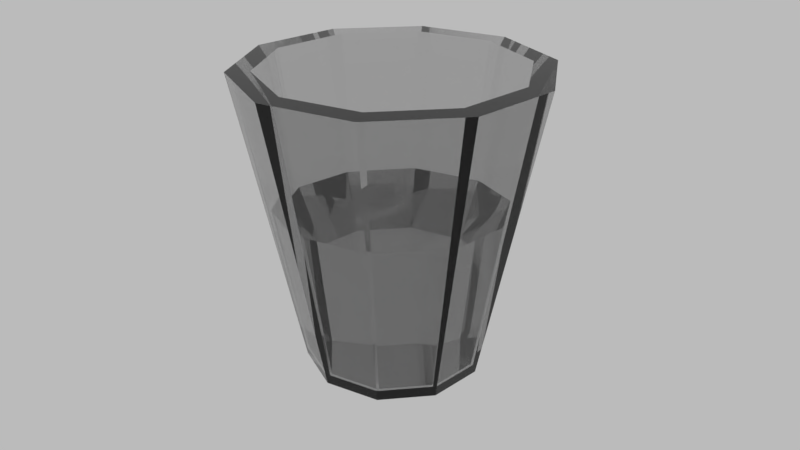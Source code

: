 # Source: water_cup.blend  (saved by Blender 2.78.0; exported with 4.5.12 LTS)
import bpy
from mathutils import Matrix  # noqa: F401  (used for matrix-valued properties, if any)

bpy.ops.wm.read_factory_settings(use_empty=True)
scene = bpy.context.scene
scene.name = 'Scene'

# ---- collections
col_collection_1 = bpy.data.collections.new('Collection 1'); scene.collection.children.link(col_collection_1)

# ---- images (referenced by path relative to the original .blend; pixels are not part of the script)
import os
ASSET_DIR = os.environ.get("B2B_ASSET_DIR", "")  # directory of the original .blend (textures are referenced by path, not embedded)
HERE = os.path.dirname(os.path.abspath(__file__))  # packed textures are extracted next to this script under _unpacked/

def load_image(name, relpath, width, height, colorspace="sRGB"):
    """Load a texture the original file referenced (path relative to the .blend, or extracted next to this script)."""
    p = next((c for c in (os.path.join(HERE, relpath), os.path.join(ASSET_DIR, relpath)) if relpath and os.path.exists(c)), "")
    if p:
        img = bpy.data.images.load(p, check_existing=True)
        img.name = name
    else:  # same state as the original file: an image datablock whose file is absent (Cycles renders it pink)
        img = bpy.data.images.new(name, width, height)
        img.source = "FILE"
        img.filepath = "//" + (relpath or name)
    img.colorspace_settings.name = colorspace
    return img
img_cup_texture = load_image('cup_texture', 'cup_texture.png', 1024, 1024, 'sRGB')

# ---- materials (node trees are filled in below, after node groups)
mat_material = bpy.data.materials.new('Material')
mat_material.alpha_threshold = 0.0
mat_material.roughness = 0.5
mat_material.line_color = (0.0, 0.0, 0.0, 1.0)

# ---- material node trees
mat_material.use_nodes = True; mat_material.node_tree.nodes.clear()
_N = mat_material.node_tree.nodes; _L = mat_material.node_tree.links
n0 = _N.new('ShaderNodeOutputMaterial'); n0.name = 'Material Output'; n0.location = (300, 300)
n1 = _N.new('ShaderNodeBsdfGlass'); n1.name = 'Glass BSDF'; n1.location = (10, 300)
n1.distribution = 'BECKMANN'
n1.inputs[0].default_value = (0.8, 0.8, 0.8, 1.0)
n1.inputs[2].default_value = 1.45
n2 = _N.new('ShaderNodeTexImage'); n2.name = 'Image Texture'; n2.location = (-171, 255)
n2.width = 140
n2.image = img_cup_texture
_L.new(n1.outputs[0], n0.inputs[0])
n0.is_active_output = True

# ---- world
world_world = bpy.data.worlds.new('World'); scene.world = world_world
world_world.use_nodes = True; world_world.node_tree.nodes.clear()
_N = world_world.node_tree.nodes; _L = world_world.node_tree.links
n0 = _N.new('ShaderNodeOutputWorld'); n0.name = 'World Output'; n0.location = (300, 300)
n1 = _N.new('ShaderNodeBackground'); n1.name = 'Background'; n1.location = (10, 300)
n1.inputs[0].default_value = (0.4969, 0.4969, 0.4969, 1.0)
_L.new(n1.outputs[0], n0.inputs[0])
n0.is_active_output = True
world_world.color = (0.05088, 0.05088, 0.05088)
world_world.use_sun_shadow = False
world_world.sun_shadow_jitter_overblur = 0.0
world_world.cycles.sampling_method = 'MANUAL'

# ---- cameras
cam_camera = bpy.data.cameras.new('Camera')
cam_camera.clip_end = 100.0
cam_camera.lens = 35.0
cam_camera.sensor_width = 32.0
cam_camera.sensor_height = 18.0
cam_camera.ortho_scale = 7.314
cam_camera.dof.focus_distance = 0.0

# ---- lights
light_lamp = bpy.data.lights.new('Lamp', 'POINT')
light_lamp.transmission_factor = 0.0
light_lamp.cutoff_distance = 30.0
light_lamp.energy = 100.0
light_lamp.shadow_buffer_clip_start = 1.001
light_lamp.shadow_soft_size = 0.1
light_lamp.shadow_maximum_resolution = 0.006
light_lamp.use_absolute_resolution = True

# ---- meshes
me_cube = bpy.data.meshes.new('Cube')
me_cube.from_pydata([(1.174e-08, 0.6062, 0.0), (0.0, 1.0, 2.0), (0.3563, 0.4904, 0.0), (0.5878, 0.809, 2.0), (0.5765, 0.1873, 0.0), (0.9511, 0.309, 2.0), (0.5765, -0.1873, 0.0), (0.9511, -0.309, 2.0), (0.3563, -0.4904, 0.0), (0.5878, -0.809, 2.0), (-4.126e-08, -0.6062, 0.0), (-8.742e-08, -1.0, 2.0), (-0.3563, -0.4904, 0.0), (-0.5878, -0.809, 2.0), (-0.5765, -0.1873, 0.0), (-0.9511, -0.309, 2.0), (-0.5765, 0.1873, 0.0), (-0.9511, 0.309, 2.0), (-0.3563, 0.4904, 0.0), (-0.5878, 0.809, 2.0), (4.501e-09, 0.849, 2.0), (0.499, 0.6868, 2.0), (0.8074, 0.2623, 2.0), (0.8074, -0.2623, 2.0), (0.499, -0.6868, 2.0), (-6.972e-08, -0.849, 2.0), (-0.499, -0.6868, 2.0), (-0.8074, -0.2623, 2.0), (-0.8074, 0.2623, 2.0), (-0.499, 0.6868, 2.0), (-5.24e-11, 0.5614, 0.06095), (0.33, 0.4542, 0.06095), (0.5339, 0.1735, 0.06095), (0.5339, -0.1735, 0.06095), (0.33, -0.4542, 0.06095), (-4.913e-08, -0.5614, 0.06095), (-0.33, -0.4542, 0.06095), (-0.5339, -0.1735, 0.06095), (-0.5339, 0.1735, 0.06095), (-0.33, 0.4542, 0.06095), (3.251e-10, 0.5437, 0.06433), (0.3196, 0.4398, 0.06433), (0.5171, 0.168, 0.06433), (0.5171, -0.168, 0.06433), (0.3196, -0.4398, 0.06433), (-4.72e-08, -0.5437, 0.06433), (-0.3196, -0.4398, 0.06433), (-0.5171, -0.168, 0.06433), (-0.5171, 0.168, 0.06433), (-0.3196, 0.4398, 0.06433), (-1.076e-09, 0.6966, 1.13), (0.4094, 0.5635, 1.13), (0.6625, 0.2152, 1.13), (0.6625, -0.2152, 1.13), (0.4094, -0.5635, 1.13), (-6.197e-08, -0.6966, 1.13), (-0.4094, -0.5635, 1.13), (-0.6625, -0.2152, 1.13), (-0.6625, 0.2152, 1.13), (-0.4094, 0.5635, 1.13)], [], [(0, 1, 3, 2), (2, 3, 5, 4), (4, 5, 7, 6), (6, 7, 9, 8), (8, 9, 11, 10), (10, 11, 13, 12), (12, 13, 15, 14), (14, 15, 17, 16), (7, 5, 22, 23), (16, 17, 19, 18), (18, 19, 1, 0), (0, 2, 4, 6, 8, 10, 12, 14, 16, 18), (5, 3, 21, 22), (1, 19, 29, 20), (19, 17, 28, 29), (17, 15, 27, 28), (15, 13, 26, 27), (13, 11, 25, 26), (11, 9, 24, 25), (9, 7, 23, 24), (3, 1, 20, 21), (23, 22, 32, 33), (20, 29, 39, 30), (27, 26, 36, 37), (24, 23, 33, 34), (21, 20, 30, 31), (28, 27, 37, 38), (25, 24, 34, 35), (22, 21, 31, 32), (29, 28, 38, 39), (26, 25, 35, 36), (31, 30, 39, 38, 37, 36, 35, 34, 33, 32), (41, 42, 43, 44, 45, 46, 47, 48, 49, 40), (51, 50, 59, 58, 57, 56, 55, 54, 53, 52), (43, 42, 52, 53), (40, 49, 59, 50), (47, 46, 56, 57), (44, 43, 53, 54), (41, 40, 50, 51), (48, 47, 57, 58), (45, 44, 54, 55), (42, 41, 51, 52), (49, 48, 58, 59), (46, 45, 55, 56)])
_uv = me_cube.uv_layers.new(name='UVMap')
_uv.uv.foreach_set('vector', [0.3273, 0.8204, 0.2938, 0.5806, 0.354, 0.5792, 0.3638, 0.8195, 0.3638, 0.8195, 0.354, 0.5792, 0.4283, 0.5806, 0.4089, 0.8204, 0.3321, 0.2631, 0.2938, 0.02402, 0.3539, 0.02141, 0.3686, 0.2615, 0.3686, 0.2615, 0.3539, 0.02141, 0.4283, 0.02141, 0.4136, 0.2615, 0.4136, 0.2615, 0.4283, 0.02141, 0.4884, 0.02402, 0.4501, 0.2631, 0.491, 0.8204, 0.4716, 0.5806, 0.5459, 0.5792, 0.5361, 0.8195, 0.5361, 0.8195, 0.5459, 0.5792, 0.6061, 0.5806, 0.5726, 0.8204, 0.05998, 0.5438, 0.02165, 0.3047, 0.0818, 0.3021, 0.09644, 0.5422, 0.02165, 0.1036, 0.06535, 0.04412, 0.07603, 0.05865, 0.03893, 0.1091, 0.09644, 0.5422, 0.0818, 0.3021, 0.1562, 0.3021, 0.1415, 0.5422, 0.1415, 0.5422, 0.1562, 0.3021, 0.2163, 0.3047, 0.178, 0.5438, 0.7617, 0.7096, 0.7188, 0.7233, 0.6759, 0.7096, 0.6494, 0.6735, 0.6494, 0.629, 0.6759, 0.5929, 0.7188, 0.5792, 0.7617, 0.5929, 0.7882, 0.629, 0.7882, 0.6735, 0.06535, 0.04412, 0.1361, 0.02141, 0.1361, 0.03937, 0.07603, 0.05865, 0.2068, 0.04412, 0.2505, 0.1036, 0.2332, 0.1091, 0.1961, 0.05865, 0.2505, 0.1036, 0.2505, 0.1771, 0.2332, 0.1715, 0.2332, 0.1091, 0.2505, 0.1771, 0.2068, 0.2365, 0.1961, 0.222, 0.2332, 0.1715, 0.2068, 0.2365, 0.1361, 0.2593, 0.1361, 0.2413, 0.1961, 0.222, 0.1361, 0.2593, 0.06535, 0.2365, 0.07603, 0.222, 0.1361, 0.2413, 0.06535, 0.2365, 0.02165, 0.1771, 0.03893, 0.1715, 0.07603, 0.222, 0.02165, 0.1771, 0.02165, 0.1036, 0.03893, 0.1091, 0.03893, 0.1715, 0.1361, 0.02141, 0.2068, 0.04412, 0.1961, 0.05865, 0.1361, 0.03937, 0.5534, 0.5341, 0.5023, 0.5363, 0.5303, 0.3074, 0.5641, 0.3059, 0.6459, 0.02362, 0.697, 0.02141, 0.669, 0.2504, 0.6352, 0.2518, 0.408, 0.5341, 0.3448, 0.5341, 0.3555, 0.3059, 0.3973, 0.3059, 0.6165, 0.5341, 0.5534, 0.5341, 0.5641, 0.3059, 0.6058, 0.3059, 0.5828, 0.02362, 0.6459, 0.02362, 0.6352, 0.2518, 0.5935, 0.2518, 0.459, 0.5363, 0.408, 0.5341, 0.3973, 0.3059, 0.431, 0.3074, 0.6676, 0.5363, 0.6165, 0.5341, 0.6058, 0.3059, 0.6396, 0.3074, 0.5317, 0.02141, 0.5828, 0.02362, 0.5935, 0.2518, 0.5597, 0.2504, 0.8946, 0.8074, 0.8315, 0.8074, 0.8421, 0.5792, 0.8839, 0.5792, 0.3448, 0.5341, 0.2938, 0.5363, 0.3218, 0.3074, 0.3555, 0.3059, 0.6494, 0.8123, 0.674, 0.7789, 0.7137, 0.7662, 0.7534, 0.7789, 0.7779, 0.8123, 0.7779, 0.8536, 0.7534, 0.8869, 0.7137, 0.8997, 0.674, 0.8869, 0.6494, 0.8536, 0.02165, 0.8797, 0.02165, 0.8397, 0.04541, 0.8074, 0.08386, 0.7951, 0.1223, 0.8074, 0.1461, 0.8397, 0.1461, 0.8797, 0.1223, 0.912, 0.08386, 0.9244, 0.04541, 0.912, 0.1506, 0.6024, 0.181, 0.6438, 0.181, 0.695, 0.1506, 0.7364, 0.1013, 0.7523, 0.05209, 0.7364, 0.02165, 0.695, 0.02165, 0.6438, 0.05209, 0.6024, 0.1013, 0.5866, 0.8413, 0.3206, 0.8399, 0.353, 0.7109, 0.3473, 0.7127, 0.3059, 0.7403, 0.1407, 0.7417, 0.1084, 0.8707, 0.114, 0.8689, 0.1554, 0.9128, 0.9786, 0.8801, 0.9778, 0.8832, 0.8502, 0.9252, 0.8512, 0.9333, 0.4335, 0.8929, 0.4343, 0.8846, 0.3069, 0.9364, 0.3059, 0.8399, 0.3929, 0.8413, 0.4252, 0.7127, 0.4399, 0.7109, 0.3985, 0.7417, 0.06844, 0.7403, 0.03612, 0.8689, 0.02141, 0.8707, 0.06283, 0.966, 0.4343, 0.9333, 0.4335, 0.9364, 0.3059, 0.9783, 0.3069, 0.8399, 0.353, 0.8399, 0.3929, 0.7109, 0.3985, 0.7109, 0.3473, 0.7417, 0.1084, 0.7417, 0.06844, 0.8707, 0.06283, 0.8707, 0.114, 0.8801, 0.9778, 0.8397, 0.9786, 0.8315, 0.8512, 0.8832, 0.8502])
me_cube.materials.append(mat_material)
me_cube.use_remesh_preserve_volume = False
me_cube.use_remesh_preserve_attributes = False
me_cube.use_mirror_vertex_groups = False
me_cube.use_paint_bone_selection = False
me_cube.use_paint_mask = True
me_cube.update()

# ---- objects
ob_empty = bpy.data.objects.new('Empty', None)
ob_cup = bpy.data.objects.new('cup', me_cube)
ob_camera = bpy.data.objects.new('Camera', cam_camera)
ob_lamp = bpy.data.objects.new('Lamp', light_lamp)

# ---- transforms, parenting, visibility, modifiers, constraints
ob_empty.location = (7.481, -6.508, 5.344)
ob_empty.empty_image_offset = (0.0, 0.0)
ob_empty.lineart.crease_threshold = 0.0
ob_cup.location = (0.0, 0.0, 0.0)
ob_cup.lock_rotations_4d = False
ob_cup.empty_display_type = 'ARROWS'
ob_cup.lineart.crease_threshold = 0.0
ob_camera.location = (3.714, -3.457, 3.47)
ob_camera.rotation_euler = (1.109, 0.0, 0.8149)
ob_camera.lock_rotations_4d = False
ob_camera.empty_display_type = 'ARROWS'
ob_camera.color = (0.0, 0.0, 0.0, 0.0)
ob_camera.display_type = 'WIRE'
ob_camera.lineart.crease_threshold = 0.0
ob_lamp.location = (4.076, 1.005, 5.904)
ob_lamp.rotation_euler = (0.6503, 0.05522, 1.866)
ob_lamp.lock_rotations_4d = False
ob_lamp.empty_display_type = 'ARROWS'
ob_lamp.color = (0.0, 0.0, 0.0, 0.0)
ob_lamp.lineart.crease_threshold = 0.0

# ---- collection membership
col_collection_1.objects.link(ob_empty)
col_collection_1.objects.link(ob_cup)
col_collection_1.objects.link(ob_camera)
col_collection_1.objects.link(ob_lamp)

# ---- scene / render settings (as saved in the file)
scene.camera = ob_camera
scene.frame_start = 1; scene.frame_end = 250; scene.frame_set(1)
scene.render.engine = 'CYCLES'
scene.render.resolution_percentage = 50
scene.render.dither_intensity = 0.0
scene.cycles.use_denoising = False
scene.cycles.samples = 128
scene.cycles.sampling_pattern = 'TABULATED_SOBOL'
scene.cycles.light_sampling_threshold = 0.0
scene.cycles.use_adaptive_sampling = False
scene.cycles.use_light_tree = False
scene.cycles.blur_glossy = 0.0
scene.cycles.sample_clamp_indirect = 0.0
scene.view_settings.view_transform = 'Standard'
bpy.context.view_layer.update()
